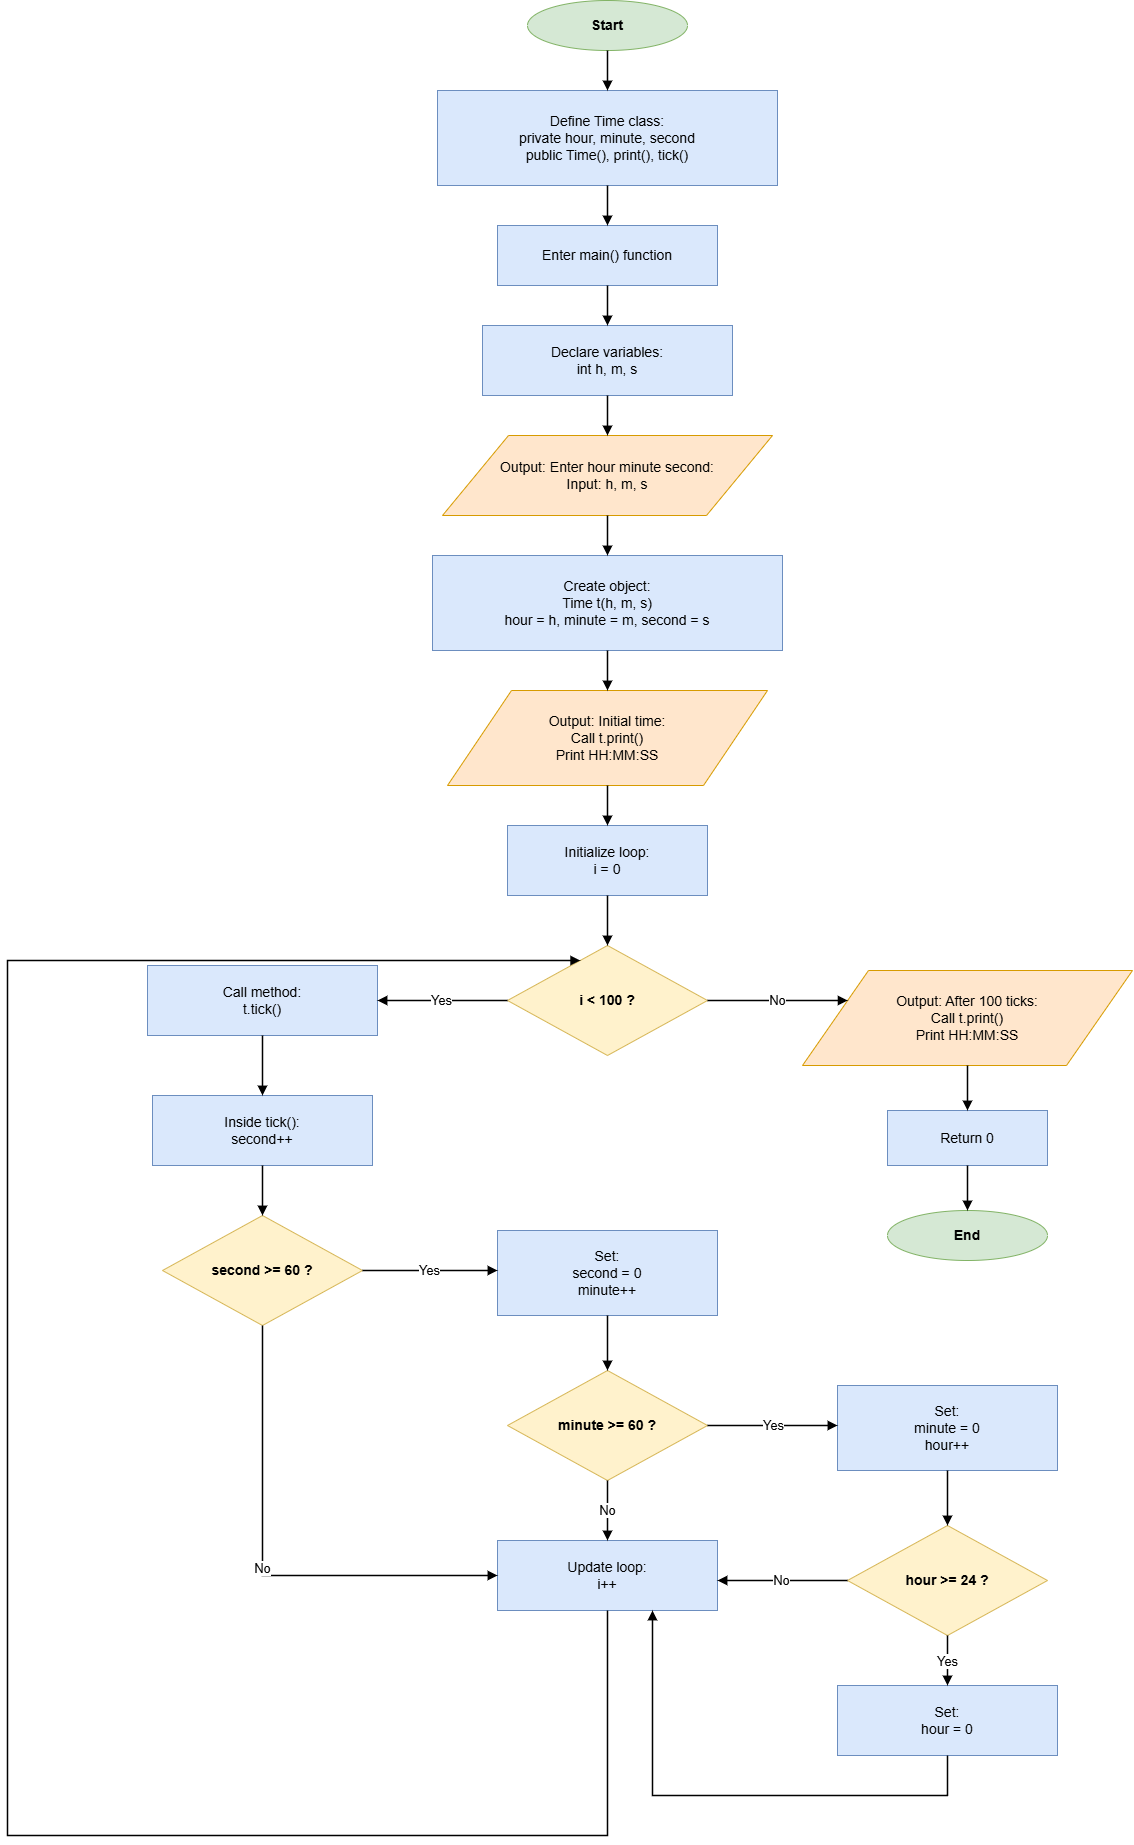

The diagram above was exported from draw.io. Its source (the exported page's mxGraphModel, read from the mxfile embedded in the PNG):
<mxGraphModel dx="1190" dy="710" grid="1" gridSize="10" guides="1" tooltips="1" connect="1" arrows="1" fold="1" page="1" pageScale="1" pageWidth="1350" pageHeight="2100" math="0" shadow="0">
  <root>
    <mxCell id="0" />
    <mxCell id="1" parent="0" />
    <mxCell id="start" value="Start" style="ellipse;whiteSpace=wrap;html=1;strokeColor=#82B366;fillColor=#D5E8D4;fontSize=14;fontStyle=1;" parent="1" vertex="1">
      <mxGeometry x="595" y="40" width="160" height="50" as="geometry" />
    </mxCell>
    <mxCell id="process1" value="Define Time class:&#10;private hour, minute, second&#10;public Time(), print(), tick()" style="rounded=0;whiteSpace=wrap;html=1;strokeColor=#6C8EBF;fillColor=#DAE8FC;fontSize=14;" parent="1" vertex="1">
      <mxGeometry x="505" y="130" width="340" height="95" as="geometry" />
    </mxCell>
    <mxCell id="process2" value="Enter main() function" style="rounded=0;whiteSpace=wrap;html=1;strokeColor=#6C8EBF;fillColor=#DAE8FC;fontSize=14;" parent="1" vertex="1">
      <mxGeometry x="565" y="265" width="220" height="60" as="geometry" />
    </mxCell>
    <mxCell id="process3" value="Declare variables:&#10;int h, m, s" style="rounded=0;whiteSpace=wrap;html=1;strokeColor=#6C8EBF;fillColor=#DAE8FC;fontSize=14;" parent="1" vertex="1">
      <mxGeometry x="550" y="365" width="250" height="70" as="geometry" />
    </mxCell>
    <mxCell id="io1" value="Output: Enter hour minute second:&#10;Input: h, m, s" style="shape=parallelogram;perimeter=parallelogramPerimeter;whiteSpace=wrap;html=1;strokeColor=#D79B00;fillColor=#FFE6CC;fontSize=14;" parent="1" vertex="1">
      <mxGeometry x="510" y="475" width="330" height="80" as="geometry" />
    </mxCell>
    <mxCell id="process4" value="Create object:&#10;Time t(h, m, s)&#10;hour = h, minute = m, second = s" style="rounded=0;whiteSpace=wrap;html=1;strokeColor=#6C8EBF;fillColor=#DAE8FC;fontSize=14;" parent="1" vertex="1">
      <mxGeometry x="500" y="595" width="350" height="95" as="geometry" />
    </mxCell>
    <mxCell id="io2" value="Output: Initial time:&#10;Call t.print()&#10;Print HH:MM:SS" style="shape=parallelogram;perimeter=parallelogramPerimeter;whiteSpace=wrap;html=1;strokeColor=#D79B00;fillColor=#FFE6CC;fontSize=14;" parent="1" vertex="1">
      <mxGeometry x="515" y="730" width="320" height="95" as="geometry" />
    </mxCell>
    <mxCell id="process5" value="Initialize loop:&#10;i = 0" style="rounded=0;whiteSpace=wrap;html=1;strokeColor=#6C8EBF;fillColor=#DAE8FC;fontSize=14;" parent="1" vertex="1">
      <mxGeometry x="575" y="865" width="200" height="70" as="geometry" />
    </mxCell>
    <mxCell id="decision1" value="i &lt; 100 ?" style="rhombus;whiteSpace=wrap;html=1;strokeColor=#D6B656;fillColor=#FFF2CC;fontSize=14;fontStyle=1;" parent="1" vertex="1">
      <mxGeometry x="575" y="985" width="200" height="110" as="geometry" />
    </mxCell>
    <mxCell id="process6" value="Call method:&#10;t.tick()" style="rounded=0;whiteSpace=wrap;html=1;strokeColor=#6C8EBF;fillColor=#DAE8FC;fontSize=14;" parent="1" vertex="1">
      <mxGeometry x="215" y="1005" width="230" height="70" as="geometry" />
    </mxCell>
    <mxCell id="process7" value="Inside tick():&#10;second++" style="rounded=0;whiteSpace=wrap;html=1;strokeColor=#6C8EBF;fillColor=#DAE8FC;fontSize=14;" parent="1" vertex="1">
      <mxGeometry x="220" y="1135" width="220" height="70" as="geometry" />
    </mxCell>
    <mxCell id="decision2" value="second &gt;= 60 ?" style="rhombus;whiteSpace=wrap;html=1;strokeColor=#D6B656;fillColor=#FFF2CC;fontSize=14;fontStyle=1;" parent="1" vertex="1">
      <mxGeometry x="230" y="1255" width="200" height="110" as="geometry" />
    </mxCell>
    <mxCell id="process8" value="Set:&#10;second = 0&#10;minute++" style="rounded=0;whiteSpace=wrap;html=1;strokeColor=#6C8EBF;fillColor=#DAE8FC;fontSize=14;" parent="1" vertex="1">
      <mxGeometry x="565" y="1270" width="220" height="85" as="geometry" />
    </mxCell>
    <mxCell id="decision3" value="minute &gt;= 60 ?" style="rhombus;whiteSpace=wrap;html=1;strokeColor=#D6B656;fillColor=#FFF2CC;fontSize=14;fontStyle=1;" parent="1" vertex="1">
      <mxGeometry x="575" y="1410" width="200" height="110" as="geometry" />
    </mxCell>
    <mxCell id="process9" value="Set:&#10;minute = 0&#10;hour++" style="rounded=0;whiteSpace=wrap;html=1;strokeColor=#6C8EBF;fillColor=#DAE8FC;fontSize=14;" parent="1" vertex="1">
      <mxGeometry x="905" y="1425" width="220" height="85" as="geometry" />
    </mxCell>
    <mxCell id="decision4" value="hour &gt;= 24 ?" style="rhombus;whiteSpace=wrap;html=1;strokeColor=#D6B656;fillColor=#FFF2CC;fontSize=14;fontStyle=1;" parent="1" vertex="1">
      <mxGeometry x="915" y="1565" width="200" height="110" as="geometry" />
    </mxCell>
    <mxCell id="process10" value="Set:&#10;hour = 0" style="rounded=0;whiteSpace=wrap;html=1;strokeColor=#6C8EBF;fillColor=#DAE8FC;fontSize=14;" parent="1" vertex="1">
      <mxGeometry x="905" y="1725" width="220" height="70" as="geometry" />
    </mxCell>
    <mxCell id="process11" value="Update loop:&#10;i++" style="rounded=0;whiteSpace=wrap;html=1;strokeColor=#6C8EBF;fillColor=#DAE8FC;fontSize=14;" parent="1" vertex="1">
      <mxGeometry x="565" y="1580" width="220" height="70" as="geometry" />
    </mxCell>
    <mxCell id="io3" value="Output: After 100 ticks:&#10;Call t.print()&#10;Print HH:MM:SS" style="shape=parallelogram;perimeter=parallelogramPerimeter;whiteSpace=wrap;html=1;strokeColor=#D79B00;fillColor=#FFE6CC;fontSize=14;" parent="1" vertex="1">
      <mxGeometry x="870" y="1010" width="330" height="95" as="geometry" />
    </mxCell>
    <mxCell id="process12" value="Return 0" style="rounded=0;whiteSpace=wrap;html=1;strokeColor=#6C8EBF;fillColor=#DAE8FC;fontSize=14;" parent="1" vertex="1">
      <mxGeometry x="955" y="1150" width="160" height="55" as="geometry" />
    </mxCell>
    <mxCell id="end" value="End" style="ellipse;whiteSpace=wrap;html=1;strokeColor=#82B366;fillColor=#D5E8D4;fontSize=14;fontStyle=1;" parent="1" vertex="1">
      <mxGeometry x="955" y="1250" width="160" height="50" as="geometry" />
    </mxCell>
    <mxCell id="edge1" style="edgeStyle=orthogonalEdgeStyle;rounded=0;orthogonalLoop=1;jettySize=auto;html=1;endArrow=block;endFill=1;strokeColor=#000000;strokeWidth=1.5;" parent="1" source="start" target="process1" edge="1">
      <mxGeometry relative="1" as="geometry" />
    </mxCell>
    <mxCell id="edge2" style="edgeStyle=orthogonalEdgeStyle;rounded=0;orthogonalLoop=1;jettySize=auto;html=1;endArrow=block;endFill=1;strokeColor=#000000;strokeWidth=1.5;" parent="1" source="process1" target="process2" edge="1">
      <mxGeometry relative="1" as="geometry" />
    </mxCell>
    <mxCell id="edge3" style="edgeStyle=orthogonalEdgeStyle;rounded=0;orthogonalLoop=1;jettySize=auto;html=1;endArrow=block;endFill=1;strokeColor=#000000;strokeWidth=1.5;" parent="1" source="process2" target="process3" edge="1">
      <mxGeometry relative="1" as="geometry" />
    </mxCell>
    <mxCell id="edge4" style="edgeStyle=orthogonalEdgeStyle;rounded=0;orthogonalLoop=1;jettySize=auto;html=1;endArrow=block;endFill=1;strokeColor=#000000;strokeWidth=1.5;" parent="1" source="process3" target="io1" edge="1">
      <mxGeometry relative="1" as="geometry" />
    </mxCell>
    <mxCell id="edge5" style="edgeStyle=orthogonalEdgeStyle;rounded=0;orthogonalLoop=1;jettySize=auto;html=1;endArrow=block;endFill=1;strokeColor=#000000;strokeWidth=1.5;" parent="1" source="io1" target="process4" edge="1">
      <mxGeometry relative="1" as="geometry" />
    </mxCell>
    <mxCell id="edge6" style="edgeStyle=orthogonalEdgeStyle;rounded=0;orthogonalLoop=1;jettySize=auto;html=1;endArrow=block;endFill=1;strokeColor=#000000;strokeWidth=1.5;" parent="1" source="process4" target="io2" edge="1">
      <mxGeometry relative="1" as="geometry" />
    </mxCell>
    <mxCell id="edge7" style="edgeStyle=orthogonalEdgeStyle;rounded=0;orthogonalLoop=1;jettySize=auto;html=1;endArrow=block;endFill=1;strokeColor=#000000;strokeWidth=1.5;" parent="1" source="io2" target="process5" edge="1">
      <mxGeometry relative="1" as="geometry" />
    </mxCell>
    <mxCell id="edge8" style="edgeStyle=orthogonalEdgeStyle;rounded=0;orthogonalLoop=1;jettySize=auto;html=1;endArrow=block;endFill=1;strokeColor=#000000;strokeWidth=1.5;" parent="1" source="process5" target="decision1" edge="1">
      <mxGeometry relative="1" as="geometry" />
    </mxCell>
    <mxCell id="edge9" value="Yes" style="edgeStyle=orthogonalEdgeStyle;rounded=0;orthogonalLoop=1;jettySize=auto;html=1;endArrow=block;endFill=1;strokeColor=#000000;strokeWidth=1.5;fontSize=13;" parent="1" source="decision1" target="process6" edge="1">
      <mxGeometry relative="1" as="geometry">
        <Array as="points">
          <mxPoint x="330" y="1040" />
          <mxPoint x="330" y="1005" />
        </Array>
      </mxGeometry>
    </mxCell>
    <mxCell id="edge10" style="edgeStyle=orthogonalEdgeStyle;rounded=0;orthogonalLoop=1;jettySize=auto;html=1;endArrow=block;endFill=1;strokeColor=#000000;strokeWidth=1.5;" parent="1" source="process6" target="process7" edge="1">
      <mxGeometry relative="1" as="geometry" />
    </mxCell>
    <mxCell id="edge11" style="edgeStyle=orthogonalEdgeStyle;rounded=0;orthogonalLoop=1;jettySize=auto;html=1;endArrow=block;endFill=1;strokeColor=#000000;strokeWidth=1.5;" parent="1" source="process7" target="decision2" edge="1">
      <mxGeometry relative="1" as="geometry" />
    </mxCell>
    <mxCell id="edge12" value="Yes" style="edgeStyle=orthogonalEdgeStyle;rounded=0;orthogonalLoop=1;jettySize=auto;html=1;endArrow=block;endFill=1;strokeColor=#000000;strokeWidth=1.5;fontSize=13;" parent="1" source="decision2" target="process8" edge="1">
      <mxGeometry relative="1" as="geometry">
        <Array as="points">
          <mxPoint x="675" y="1310" />
          <mxPoint x="675" y="1270" />
        </Array>
      </mxGeometry>
    </mxCell>
    <mxCell id="edge13" value="No" style="edgeStyle=orthogonalEdgeStyle;rounded=0;orthogonalLoop=1;jettySize=auto;html=1;endArrow=block;endFill=1;strokeColor=#000000;strokeWidth=1.5;fontSize=13;" parent="1" source="decision2" target="process11" edge="1">
      <mxGeometry relative="1" as="geometry">
        <Array as="points">
          <mxPoint x="330" y="1615" />
        </Array>
      </mxGeometry>
    </mxCell>
    <mxCell id="edge14" style="edgeStyle=orthogonalEdgeStyle;rounded=0;orthogonalLoop=1;jettySize=auto;html=1;endArrow=block;endFill=1;strokeColor=#000000;strokeWidth=1.5;" parent="1" source="process8" target="decision3" edge="1">
      <mxGeometry relative="1" as="geometry" />
    </mxCell>
    <mxCell id="edge15" value="Yes" style="edgeStyle=orthogonalEdgeStyle;rounded=0;orthogonalLoop=1;jettySize=auto;html=1;endArrow=block;endFill=1;strokeColor=#000000;strokeWidth=1.5;fontSize=13;" parent="1" source="decision3" target="process9" edge="1">
      <mxGeometry relative="1" as="geometry">
        <Array as="points">
          <mxPoint x="1015" y="1465" />
          <mxPoint x="1015" y="1425" />
        </Array>
      </mxGeometry>
    </mxCell>
    <mxCell id="edge16" value="No" style="edgeStyle=orthogonalEdgeStyle;rounded=0;orthogonalLoop=1;jettySize=auto;html=1;endArrow=block;endFill=1;strokeColor=#000000;strokeWidth=1.5;fontSize=13;" parent="1" source="decision3" target="process11" edge="1">
      <mxGeometry relative="1" as="geometry">
        <Array as="points">
          <mxPoint x="675" y="1580" />
        </Array>
      </mxGeometry>
    </mxCell>
    <mxCell id="edge17" style="edgeStyle=orthogonalEdgeStyle;rounded=0;orthogonalLoop=1;jettySize=auto;html=1;endArrow=block;endFill=1;strokeColor=#000000;strokeWidth=1.5;" parent="1" source="process9" target="decision4" edge="1">
      <mxGeometry relative="1" as="geometry" />
    </mxCell>
    <mxCell id="edge18" value="Yes" style="edgeStyle=orthogonalEdgeStyle;rounded=0;orthogonalLoop=1;jettySize=auto;html=1;endArrow=block;endFill=1;strokeColor=#000000;strokeWidth=1.5;fontSize=13;" parent="1" source="decision4" target="process10" edge="1">
      <mxGeometry relative="1" as="geometry" />
    </mxCell>
    <mxCell id="edge19" value="No" style="edgeStyle=orthogonalEdgeStyle;rounded=0;orthogonalLoop=1;jettySize=auto;html=1;endArrow=block;endFill=1;strokeColor=#000000;strokeWidth=1.5;fontSize=13;" parent="1" source="decision4" target="process11" edge="1">
      <mxGeometry relative="1" as="geometry">
        <Array as="points">
          <mxPoint x="850" y="1620" />
          <mxPoint x="850" y="1620" />
        </Array>
      </mxGeometry>
    </mxCell>
    <mxCell id="edge20" style="edgeStyle=orthogonalEdgeStyle;rounded=0;orthogonalLoop=1;jettySize=auto;html=1;endArrow=block;endFill=1;strokeColor=#000000;strokeWidth=1.5;" parent="1" source="process10" target="process11" edge="1">
      <mxGeometry relative="1" as="geometry">
        <Array as="points">
          <mxPoint x="1015" y="1835" />
          <mxPoint x="720" y="1835" />
        </Array>
      </mxGeometry>
    </mxCell>
    <mxCell id="edge21" style="edgeStyle=orthogonalEdgeStyle;rounded=0;orthogonalLoop=1;jettySize=auto;html=1;endArrow=block;endFill=1;strokeColor=#000000;strokeWidth=1.5;" parent="1" source="process11" target="decision1" edge="1">
      <mxGeometry relative="1" as="geometry">
        <Array as="points">
          <mxPoint x="675" y="1875" />
          <mxPoint x="75" y="1875" />
          <mxPoint x="75" y="1000" />
        </Array>
      </mxGeometry>
    </mxCell>
    <mxCell id="edge22" value="No" style="edgeStyle=orthogonalEdgeStyle;rounded=0;orthogonalLoop=1;jettySize=auto;html=1;endArrow=block;endFill=1;strokeColor=#000000;strokeWidth=1.5;fontSize=13;" parent="1" source="decision1" target="io3" edge="1">
      <mxGeometry relative="1" as="geometry">
        <Array as="points">
          <mxPoint x="1035" y="1040" />
          <mxPoint x="1035" y="1010" />
        </Array>
      </mxGeometry>
    </mxCell>
    <mxCell id="edge23" style="edgeStyle=orthogonalEdgeStyle;rounded=0;orthogonalLoop=1;jettySize=auto;html=1;endArrow=block;endFill=1;strokeColor=#000000;strokeWidth=1.5;" parent="1" source="io3" target="process12" edge="1">
      <mxGeometry relative="1" as="geometry" />
    </mxCell>
    <mxCell id="edge24" style="edgeStyle=orthogonalEdgeStyle;rounded=0;orthogonalLoop=1;jettySize=auto;html=1;endArrow=block;endFill=1;strokeColor=#000000;strokeWidth=1.5;" parent="1" source="process12" target="end" edge="1">
      <mxGeometry relative="1" as="geometry" />
    </mxCell>
  </root>
</mxGraphModel>